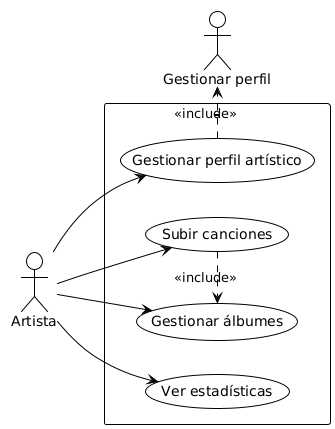

The diagram above was rendered by PlantUML. Its source (embedded in the PNG):
@startuml
!theme plain
left to right direction

actor "Artista" as Artist

rectangle "-" {
  usecase "Gestionar perfil artístico"
  usecase "Subir canciones"
  usecase "Gestionar álbumes"
  usecase "Ver estadísticas"
}

' Relaciones del Artista
Artist --> "Gestionar perfil artístico"
Artist --> "Subir canciones"
Artist --> "Gestionar álbumes"
Artist --> "Ver estadísticas"

' Relaciones de inclusión/extensión
"Gestionar perfil artístico" .> "Gestionar perfil" : <<include>>
"Subir canciones" .> "Gestionar álbumes" : <<include>>
@enduml